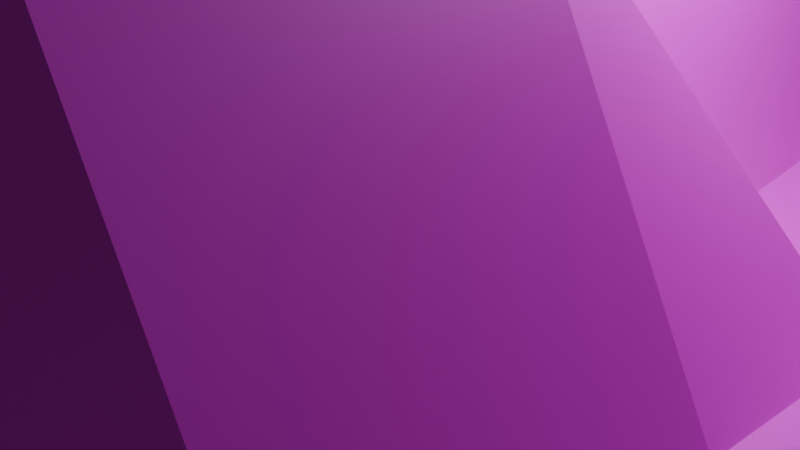 # Source: spaceship.blend  (saved by Blender 4.3.34; exported with 4.5.12 LTS)
import bpy
from mathutils import Matrix  # noqa: F401  (used for matrix-valued properties, if any)

bpy.ops.wm.read_factory_settings(use_empty=True)
scene = bpy.context.scene
scene.name = 'Scene'

# ---- collections
col_collection = bpy.data.collections.new('Collection'); scene.collection.children.link(col_collection)

# ---- images (referenced by path relative to the original .blend; pixels are not part of the script)
import os
ASSET_DIR = os.environ.get("B2B_ASSET_DIR", "")  # directory of the original .blend (textures are referenced by path, not embedded)
HERE = os.path.dirname(os.path.abspath(__file__))  # packed textures are extracted next to this script under _unpacked/

def load_image(name, relpath, width, height, colorspace="sRGB"):
    """Load a texture the original file referenced (path relative to the .blend, or extracted next to this script)."""
    p = next((c for c in (os.path.join(HERE, relpath), os.path.join(ASSET_DIR, relpath)) if relpath and os.path.exists(c)), "")
    if p:
        img = bpy.data.images.load(p, check_existing=True)
        img.name = name
    else:  # same state as the original file: an image datablock whose file is absent (Cycles renders it pink)
        img = bpy.data.images.new(name, width, height)
        img.source = "FILE"
        img.filepath = "//" + (relpath or name)
    img.colorspace_settings.name = colorspace
    return img
img_pixil_frame_0_png = load_image('pixil-frame-0.png', 'pixil-frame-0.png', 1024, 1024, 'sRGB')

# ---- materials (node trees are filled in below, after node groups)
mat_material_001 = bpy.data.materials.new('Material.001')

# ---- material node trees
mat_material_001.use_nodes = True; mat_material_001.node_tree.nodes.clear()
_N = mat_material_001.node_tree.nodes; _L = mat_material_001.node_tree.links
n0 = _N.new('ShaderNodeBsdfPrincipled'); n0.name = 'Principled BSDF'; n0.location = (10, 300)
n1 = _N.new('ShaderNodeOutputMaterial'); n1.name = 'Material Output'; n1.location = (300, 300)
n2 = _N.new('ShaderNodeTexImage'); n2.name = 'Image Texture'; n2.location = (-266, 114)
n2.image = img_pixil_frame_0_png
n2.interpolation = 'Closest'
_L.new(n0.outputs[0], n1.inputs[0])
_L.new(n2.outputs[0], n0.inputs[0])
n1.is_active_output = True

# ---- world
world_world = bpy.data.worlds.new('World'); scene.world = world_world
world_world.use_nodes = True; world_world.node_tree.nodes.clear()
_N = world_world.node_tree.nodes; _L = world_world.node_tree.links
n0 = _N.new('ShaderNodeOutputWorld'); n0.name = 'World Output'; n0.location = (300, 300)
n1 = _N.new('ShaderNodeBackground'); n1.name = 'Background'; n1.location = (10, 300)
n1.inputs[0].default_value = (0.05088, 0.05088, 0.05088, 1.0)
_L.new(n1.outputs[0], n0.inputs[0])
n0.is_active_output = True
world_world.color = (0.05088, 0.05088, 0.05088)
world_world.sun_shadow_jitter_overblur = 0.0

# ---- cameras
cam_camera = bpy.data.cameras.new('Camera')
cam_camera.clip_end = 100.0
cam_camera.ortho_scale = 7.314

# ---- lights
light_light = bpy.data.lights.new('Light', 'POINT')
light_light.energy = 1000.0
light_light.shadow_soft_size = 0.1

# ---- meshes
me_cube_001 = bpy.data.meshes.new('Cube.001')
me_cube_001.from_pydata([(4.744, 0.1045, 0.5879), (3.813, 0.1045, -2.201), (3.813, 8.606, -0.1058), (3.316, 8.606, 0.5879), (2.037, 0.1045, -2.201), (2.968, 0.1045, 0.5879), (2.037, 13.33, -0.1058), (1.541, 13.56, 0.5879), (0.0, 12.13, -0.1058), (0.0, 13.55, 1.368), (0.0, 0.1045, -2.201), (0.0, 0.1045, 3.286), (5.677, 0.1045, 0.5879), (5.677, 0.1045, -0.1058), (5.677, 6.635, 0.5879), (5.677, 6.635, -0.1058), (0.0, 16.15, 0.8345), (2.037, 14.35, 0.5879), (2.037, 14.35, -0.1058), (0.0, 14.94, -0.1058), (0.5454, -10.68, -0.6887), (5.305, -10.68, -0.6887), (0.5454, -10.68, 1.171), (5.305, -10.68, 1.171), (0.0, -10.68, -0.1058), (0.0, -10.68, 0.5879), (5.677, -10.68, 0.5879), (5.677, -10.68, -0.1058), (7.212, -9.024, 0.4814), (7.212, -1.551, 0.4814), (7.212, -1.551, 0.0006876), (7.212, -9.024, 0.0006876), (8.916, -6.181, 0.4088), (8.916, -0.3764, 0.4088), (8.916, -0.3764, 0.07328), (8.916, -6.181, 0.07328), (11.5, -2.669, 0.3696), (11.5, 1.328, 0.3696), (11.5, 1.328, 0.1125), (11.5, -2.669, 0.1125), (12.94, -4.455, 0.5669), (13.41, 14.16, 0.5669), (13.41, 14.16, -0.8455), (12.94, -4.455, -0.08477), (14.46, -4.455, 0.5669), (15.76, 14.16, 0.5669), (15.76, 14.16, -0.8455), (14.46, -4.455, -0.08477), (6.054, -5.287, 1.119), (5.117, -5.287, 1.297), (3.536, -5.287, 4.349), (2.037, -5.287, -2.201), (0.0, -5.287, -2.201), (5.677, -5.287, -0.933), (3.813, -5.287, -2.201), (0.0, -5.287, 5.62), (7.212, -4.79, 1.047), (7.212, -5.287, 0.0006876), (8.916, -2.984, 0.917), (8.916, -2.984, -0.7525), (11.5, -0.6705, 0.8787), (11.5, -0.6705, 0.1125), (12.94, -0.2632, 0.5669), (12.94, -0.2632, -0.08477), (15.76, -0.2632, 0.5669), (15.76, -0.2632, -0.08477), (4.979, -7.983, 0.5879), (2.999, -7.983, 0.5879), (1.195, -7.983, -2.201), (5.677, -7.983, -0.933), (0.0, -7.983, 0.5879), (7.212, -6.131, 0.0006876), (8.916, -4.288, -0.7525), (11.5, -1.67, 0.1125), (12.94, -0.2789, -0.08477), (14.46, -0.2789, -0.08477), (5.677, -7.983, 0.5879), (0.0, -7.983, -2.201), (3.88, -7.983, -2.201), (7.212, -6.131, 0.4814), (8.916, -4.288, 0.917), (11.5, -1.67, 0.8787), (12.94, -0.2789, 0.5669), (14.46, -0.2789, 0.5669), (6.054, -2.591, 1.119), (0.0, -2.591, -2.201), (3.813, -2.591, -2.201), (7.212, -2.922, 1.047), (8.916, -1.68, 0.917), (11.5, 0.3289, 0.8787), (13.23, 3.928, 0.5669), (15.76, 3.942, 0.5669), (5.117, -2.591, 1.297), (3.536, -2.591, 4.349), (2.037, -2.591, -2.201), (5.677, -2.591, -0.933), (0.0, -2.591, 5.331), (7.212, -3.419, 0.0006876), (8.916, -1.68, -0.7525), (11.5, 0.3289, 0.1125), (12.94, 1.093, -1.028), (15.76, 1.093, -1.028), (16.89, 9.337, 0.5669), (16.89, 9.337, -0.08477), (16.89, 3.557, 0.5669), (17.95, 1.093, -0.08477), (12.37, 20.74, 0.2877), (12.37, 20.74, 0.1944), (12.71, 20.74, 0.2877), (12.71, 20.74, 0.1944), (0.7646, -13.82, -0.6031), (5.086, -13.82, -0.6031), (0.7646, -13.82, 1.085), (5.086, -13.82, 1.085), (1.761, -15.56, -0.214), (4.09, -15.56, -0.214), (1.761, -15.56, 0.6961), (4.09, -15.56, 0.6961), (4.051, 8.825, -0.0172), (4.051, 8.825, 0.4993), (5.439, 8.825, 0.4993), (5.439, 8.825, -0.0172), (4.195, 8.9, 0.03629), (4.195, 8.9, 0.4458), (5.295, 8.9, 0.4458), (5.295, 8.9, 0.03629), (4.195, 10.57, 0.03629), (4.195, 10.57, 0.4458), (5.295, 10.57, 0.4458), (5.295, 10.57, 0.03629), (4.37, 10.67, 0.1017), (4.37, 10.67, 0.3804), (5.119, 10.67, 0.3804), (5.119, 10.67, 0.1017), (4.537, 11.85, 0.1636), (4.537, 11.85, 0.3185), (4.953, 11.85, 0.3185), (4.953, 11.85, 0.1636), (1.024, 13.57, 1.368), (1.024, 0.1045, -2.201), (1.024, 12.12, -0.1058), (2.451, 0.1045, 3.286), (1.024, 14.18, 0.8345), (1.024, 12.98, -0.1058), (0.274, -10.68, -0.3986), (0.274, -10.68, 0.8807), (2.451, -5.287, 5.066), (1.024, -5.287, -2.201), (1.361, -7.983, 0.5879), (0.5746, -7.983, -2.201), (1.024, -2.591, -2.201), (2.451, -2.591, 5.066), (13.32, 0.2761, 2.007), (15.42, 0.2761, 2.007), (13.54, 3.39, 2.007), (15.42, 3.401, 2.007), (13.78, 1.323, 2.732), (14.96, 1.323, 2.732), (13.54, 3.39, 2.732), (15.42, 3.401, 2.732), (13.92, 8.008, 2.165), (14.98, 8.014, 2.165), (13.92, 8.008, 2.574), (14.98, 8.014, 2.574), (14.21, 10.28, 2.28), (14.67, 10.28, 2.28), (14.21, 10.28, 2.459), (14.67, 10.28, 2.459), (14.29, 10.39, 2.312), (14.59, 10.39, 2.312), (14.29, 10.39, 2.427), (14.59, 10.39, 2.427), (14.28, 12.91, 2.312), (14.58, 12.91, 2.312), (14.28, 12.91, 2.427), (14.58, 12.91, 2.427), (2.342, -12.24, 0.01324), (3.508, -12.24, 0.01324), (2.342, -12.24, 0.4689), (3.508, -12.24, 0.4689)], [], [(15, 14, 12, 13), (138, 7, 17, 142), (7, 5, 0, 3), (4, 6, 2, 1), (140, 6, 4, 139), (149, 68, 20, 144), (138, 9, 11, 141), (6, 7, 3, 2), (66, 67, 22, 23), (3, 14, 120, 119), (76, 66, 23, 26), (1, 2, 15, 13), (3, 0, 12, 14), (143, 142, 17, 18), (140, 8, 19, 143), (8, 9, 16, 19), (7, 6, 18, 17), (22, 20, 110, 112), (144, 145, 25, 24), (23, 21, 27, 26), (78, 69, 27, 21), (148, 70, 25, 145), (68, 78, 21, 20), (76, 26, 28, 79), (70, 77, 24, 25), (79, 28, 32, 80), (13, 12, 29, 30), (95, 13, 30, 97), (26, 27, 31, 28), (98, 34, 38, 99), (97, 30, 34, 98), (30, 29, 33, 34), (28, 31, 35, 32), (36, 39, 43, 40), (34, 33, 37, 38), (32, 35, 39, 36), (80, 32, 36, 81), (100, 42, 46, 101), (81, 36, 40, 82), (99, 38, 42, 100), (38, 37, 41, 42), (75, 83, 44, 47), (41, 45, 108, 106), (40, 43, 47, 44), (82, 40, 44, 83), (62, 64, 153, 152), (101, 91, 64, 65), (73, 61, 63, 74), (89, 60, 62, 90), (74, 63, 65, 75), (88, 58, 60, 89), (71, 57, 59, 72), (72, 59, 61, 73), (69, 53, 57, 71), (87, 56, 58, 88), (96, 85, 52, 55), (84, 48, 56, 87), (94, 86, 54, 51), (151, 96, 55, 146), (86, 95, 53, 54), (84, 92, 49, 48), (92, 93, 50, 49), (150, 94, 51, 147), (27, 69, 71, 31), (35, 72, 73, 39), (31, 71, 72, 35), (43, 74, 75, 47), (39, 73, 74, 43), (62, 82, 83, 64), (65, 64, 83, 75), (60, 81, 82, 62), (58, 80, 81, 60), (56, 79, 80, 58), (55, 52, 77, 70), (48, 76, 79, 56), (51, 54, 78, 68), (146, 55, 70, 148), (54, 53, 69, 78), (48, 49, 66, 76), (49, 50, 67, 66), (147, 51, 68, 149), (139, 4, 94, 150), (0, 5, 93, 92), (12, 0, 92, 84), (1, 13, 95, 86), (141, 11, 96, 151), (4, 1, 86, 94), (12, 84, 87, 29), (11, 10, 85, 96), (29, 87, 88, 33), (33, 88, 89, 37), (37, 89, 90, 41), (91, 101, 105, 104), (41, 90, 91, 45), (61, 99, 100, 63), (63, 100, 101, 65), (57, 97, 98, 59), (59, 98, 99, 61), (53, 95, 97, 57), (103, 102, 104, 105), (45, 91, 104, 102), (101, 46, 103, 105), (46, 45, 102, 103), (107, 106, 108, 109), (42, 41, 106, 107), (46, 42, 107, 109), (45, 46, 109, 108), (111, 113, 117, 115), (23, 22, 112, 113), (21, 23, 113, 111), (20, 21, 111, 110), (114, 115, 177, 176), (110, 111, 115, 114), (112, 110, 114, 116), (113, 112, 116, 117), (121, 118, 122, 125), (2, 3, 119, 118), (15, 2, 118, 121), (14, 15, 121, 120), (123, 124, 128, 127), (120, 121, 125, 124), (119, 120, 124, 123), (118, 119, 123, 122), (129, 126, 130, 133), (122, 123, 127, 126), (125, 122, 126, 129), (124, 125, 129, 128), (132, 133, 137, 136), (128, 129, 133, 132), (127, 128, 132, 131), (126, 127, 131, 130), (134, 135, 136, 137), (131, 132, 136, 135), (130, 131, 135, 134), (133, 130, 134, 137), (5, 141, 151, 93), (10, 139, 150, 85), (52, 147, 149, 77), (50, 146, 148, 67), (85, 150, 147, 52), (93, 151, 146, 50), (67, 148, 145, 22), (20, 22, 145, 144), (6, 140, 143, 18), (19, 16, 142, 143), (7, 138, 141, 5), (77, 149, 144, 24), (8, 140, 139, 10), (9, 138, 142, 16), (154, 152, 156, 158), (91, 90, 154, 155), (90, 62, 152, 154), (64, 91, 155, 153), (158, 156, 157, 159), (153, 155, 159, 157), (152, 153, 157, 156), (154, 158, 162, 160), (163, 161, 165, 167), (158, 159, 163, 162), (155, 154, 160, 161), (159, 155, 161, 163), (164, 166, 170, 168), (162, 163, 167, 166), (160, 162, 166, 164), (161, 160, 164, 165), (168, 170, 174, 172), (165, 164, 168, 169), (167, 165, 169, 171), (166, 167, 171, 170), (173, 172, 174, 175), (169, 168, 172, 173), (171, 169, 173, 175), (170, 171, 175, 174), (178, 176, 177, 179), (116, 114, 176, 178), (117, 116, 178, 179), (115, 117, 179, 177)])
_uv = me_cube_001.uv_layers.new(name='UVMap')
_uv.uv.foreach_set('vector', [0.5, 0.5, 0.5, 0.5, 0.5, 0.5, 0.5, 0.5, 0.5, 0.5, 0.5, 0.5, 0.5, 0.5, 0.5, 0.5, 0.5, 0.5, 0.5, 0.5, 0.5, 0.5, 0.5, 0.5, 0.5, 0.5, 0.5, 0.5, 0.5, 0.5, 0.5, 0.5, 0.5, 0.5, 0.5, 0.5, 0.5, 0.5, 0.5, 0.5, 0.5, 0.5, 0.5, 0.5, 0.5, 0.5, 0.5, 0.5, 0.3365, 0.3053, 0.3365, 0.3053, 0.3365, 0.3053, 0.3365, 0.3053, 0.5, 0.5, 0.5, 0.5, 0.5, 0.5, 0.5, 0.5, 0.5, 0.5, 0.5, 0.5, 0.5, 0.5, 0.5, 0.5, 0.5, 0.5, 0.5, 0.5, 0.5, 0.5, 0.5, 0.5, 0.5, 0.5, 0.5, 0.5, 0.5, 0.5, 0.5, 0.5, 0.5, 0.5, 0.5, 0.5, 0.5, 0.5, 0.5, 0.5, 0.5, 0.5, 0.5, 0.5, 0.5, 0.5, 0.5, 0.5, 0.5, 0.5, 0.5, 0.5, 0.5, 0.5, 0.5, 0.5, 0.5, 0.5, 0.5, 0.5, 0.5, 0.5, 0.5, 0.5, 0.5, 0.5, 0.5, 0.5, 0.5, 0.5, 0.5, 0.5, 0.5, 0.5, 0.5, 0.5, 0.5, 0.5, 0.5, 0.5, 0.5, 0.5, 0.5, 0.5, 0.5, 0.5, 0.5, 0.5, 0.5, 0.5, 0.5, 0.5, 0.5, 0.5, 0.5, 0.5, 0.5, 0.5, 0.5, 0.5, 0.5, 0.5, 0.5, 0.5, 0.5, 0.5, 0.5, 0.5, 0.5, 0.5, 0.5, 0.5, 0.5, 0.5, 0.5, 0.5, 0.5, 0.5, 0.5, 0.5, 0.5, 0.5, 0.5, 0.5, 0.5, 0.5, 0.5, 0.5, 0.5, 0.5, 0.5, 0.5, 0.5, 0.5, 0.5, 0.5, 0.5, 0.5, 0.5, 0.5, 0.5, 0.5, 0.5, 0.5, 0.5, 0.5, 0.5, 0.5, 0.5, 0.5, 0.5, 0.5, 0.5, 0.5, 0.5, 0.5, 0.5, 0.5, 0.5, 0.5, 0.5, 0.5, 0.5, 0.5, 0.5, 0.5, 0.5, 0.5, 0.5, 0.5, 0.5, 0.5, 0.5, 0.5, 0.5, 0.5, 0.5, 0.5, 0.5, 0.5, 0.5, 0.5, 0.5, 0.5, 0.5, 0.5, 0.5, 0.5, 0.5, 0.5, 0.5, 0.5, 0.5, 0.5, 0.5, 0.5, 0.5, 0.5, 0.5, 0.5, 0.5, 0.5, 0.5, 0.5, 0.5, 0.5, 0.5, 0.5, 0.5, 0.5, 0.5, 0.5, 0.5, 0.5, 0.5, 0.5, 0.5, 0.5, 0.5, 0.5, 0.5, 0.5, 0.5, 0.5, 0.5, 0.5, 0.5, 0.5, 0.5, 0.5, 0.5, 0.5, 0.5, 0.5, 0.5, 0.5, 0.5, 0.5, 0.5, 0.5, 0.5, 0.5, 0.5, 0.5, 0.5, 0.5, 0.5, 0.5, 0.5, 0.5, 0.5, 0.5, 0.5, 0.5, 0.5, 0.5, 0.5, 0.5, 0.5, 0.5, 0.5, 0.5, 0.5, 0.5, 0.5, 0.5, 0.5, 0.5, 0.5, 0.5, 0.5, 0.5, 0.5, 0.5, 0.5, 0.5, 0.5, 0.5, 0.5, 0.5, 0.5, 0.5, 0.5, 0.5, 0.5, 0.5, 0.5, 0.5, 0.5, 0.5, 0.5, 0.5, 0.5, 0.5, 0.5, 0.5, 0.5, 0.5, 0.5, 0.5, 0.5, 0.5, 0.5, 0.5, 0.5, 0.5, 0.5, 0.5, 0.5, 0.5, 0.5, 0.5, 0.5, 0.5, 0.5, 0.5, 0.5, 0.5, 0.5, 0.5, 0.5, 0.5, 0.5, 0.5, 0.5, 0.5, 0.5, 0.5, 0.5, 0.5, 0.5, 0.5, 0.5, 0.5, 0.5, 0.5, 0.5, 0.5, 0.5, 0.5, 0.5, 0.5, 0.5, 0.5, 0.5, 0.5, 0.5, 0.5, 0.5, 0.5, 0.5, 0.5, 0.5, 0.5, 0.5, 0.5, 0.5, 0.5, 0.5, 0.5, 0.5, 0.5, 0.5, 0.5, 0.5, 0.5, 0.5, 0.5, 0.5, 0.5, 0.5, 0.5, 0.5, 0.5, 0.5, 0.5, 0.5, 0.5, 0.5, 0.5, 0.5, 0.5, 0.5, 0.5, 0.5, 0.5, 0.5, 0.5, 0.5, 0.5, 0.5, 0.5, 0.5, 0.5, 0.5, 0.5, 0.5, 0.5, 0.5, 0.5, 0.5, 0.5, 0.5, 0.5, 0.5, 0.5, 0.5, 0.5, 0.8192, 0.2236, 0.8192, 0.2236, 0.8192, 0.2236, 0.8192, 0.2236, 0.5, 0.5, 0.5, 0.5, 0.5, 0.5, 0.5, 0.5, 0.5, 0.5, 0.5, 0.5, 0.5, 0.5, 0.5, 0.5, 0.7725, 0.3287, 0.7725, 0.3287, 0.7725, 0.3287, 0.7725, 0.3287, 0.5, 0.5, 0.5, 0.5, 0.5, 0.5, 0.5, 0.5, 0.5, 0.5, 0.5, 0.5, 0.5, 0.5, 0.5, 0.5, 0.5, 0.5, 0.5, 0.5, 0.5, 0.5, 0.5, 0.5, 0.5, 0.5, 0.5, 0.5, 0.5, 0.5, 0.5, 0.5, 0.5, 0.5, 0.5, 0.5, 0.5, 0.5, 0.5, 0.5, 0.5, 0.5, 0.5, 0.5, 0.5, 0.5, 0.5, 0.5, 0.5, 0.5, 0.5, 0.5, 0.5, 0.5, 0.5, 0.5, 0.5, 0.5, 0.5, 0.5, 0.5, 0.5, 0.5, 0.5, 0.5, 0.5, 0.5, 0.5, 0.5, 0.5, 0.5, 0.5, 0.5, 0.5, 0.5, 0.5, 0.5, 0.5, 0.5, 0.5, 0.5, 0.5, 0.5, 0.5, 0.5, 0.5, 0.5, 0.5, 0.5, 0.5, 0.5, 0.5, 0.5, 0.5, 0.5, 0.5, 0.5, 0.5, 0.5, 0.5, 0.5, 0.5, 0.5, 0.5, 0.5, 0.5, 0.5, 0.5, 0.5, 0.5, 0.5, 0.5, 0.8192, 0.2236, 0.8192, 0.2236, 0.8192, 0.2236, 0.8192, 0.2236, 0.5, 0.5, 0.5, 0.5, 0.5, 0.5, 0.5, 0.5, 0.5, 0.5, 0.5, 0.5, 0.5, 0.5, 0.5, 0.5, 0.7725, 0.3287, 0.7725, 0.3287, 0.7725, 0.3287, 0.7725, 0.3287, 0.5, 0.5, 0.5, 0.5, 0.5, 0.5, 0.5, 0.5, 0.5, 0.5, 0.5, 0.5, 0.5, 0.5, 0.5, 0.5, 0.7725, 0.3287, 0.7725, 0.3287, 0.7725, 0.3287, 0.7725, 0.3287, 0.5, 0.5, 0.5, 0.5, 0.5, 0.5, 0.5, 0.5, 0.5, 0.5, 0.5, 0.5, 0.5, 0.5, 0.5, 0.5, 0.8192, 0.2236, 0.8192, 0.2236, 0.8192, 0.2236, 0.8192, 0.2236, 0.5, 0.5, 0.5, 0.5, 0.5, 0.5, 0.5, 0.5, 0.5, 0.5, 0.5, 0.5, 0.5, 0.5, 0.5, 0.5, 0.5, 0.5, 0.5, 0.5, 0.5, 0.5, 0.5, 0.5, 0.5, 0.5, 0.5, 0.5, 0.5, 0.5, 0.5, 0.5, 0.5, 0.5, 0.5, 0.5, 0.5, 0.5, 0.5, 0.5, 0.5, 0.5, 0.5, 0.5, 0.5, 0.5, 0.5, 0.5, 0.5, 0.5, 0.5, 0.5, 0.5, 0.5, 0.5, 0.5, 0.5, 0.5, 0.5, 0.5, 0.5, 0.5, 0.5, 0.5, 0.5, 0.5, 0.5, 0.5, 0.5, 0.5, 0.5, 0.5, 0.5, 0.5, 0.5, 0.5, 0.5, 0.5, 0.5, 0.5, 0.5, 0.5, 0.5, 0.5, 0.5, 0.5, 0.5, 0.5, 0.5, 0.5, 0.5, 0.5, 0.5, 0.5, 0.5, 0.5, 0.5, 0.5, 0.5, 0.5, 0.5, 0.5, 0.5, 0.5, 0.5, 0.5, 0.5, 0.5, 0.5, 0.5, 0.5, 0.5, 0.5, 0.5, 0.5, 0.5, 0.5, 0.5, 0.5, 0.5, 0.5, 0.5, 0.5, 0.5, 0.5, 0.5, 0.5, 0.5, 0.5, 0.5, 0.5, 0.5, 0.5, 0.5, 0.5, 0.5, 0.5, 0.5, 0.5, 0.5, 0.5, 0.5, 0.5, 0.5, 0.5, 0.5, 0.5, 0.5, 0.5, 0.5, 0.5, 0.5, 0.5, 0.5, 0.5, 0.5, 0.5, 0.5, 0.5, 0.5, 0.5, 0.5, 0.5, 0.5, 0.5, 0.5, 0.5, 0.5, 0.5, 0.5, 0.5, 0.5, 0.5, 0.5, 0.5, 0.5, 0.5, 0.5, 0.5, 0.5, 0.5, 0.5, 0.5, 0.5, 0.5, 0.5, 0.5, 0.5, 0.5, 0.5, 0.5, 0.5, 0.5, 0.5, 0.5, 0.5, 0.5, 0.5, 0.5, 0.5, 0.5, 0.5, 0.5, 0.5, 0.5, 0.5, 0.5, 0.5, 0.5, 0.5, 0.5, 0.5, 0.5, 0.5, 0.5, 0.5, 0.5, 0.5, 0.5, 0.5, 0.5, 0.5, 0.5, 0.5, 0.5, 0.5, 0.5, 0.5, 0.5, 0.5, 0.5, 0.5, 0.5, 0.5, 0.5, 0.5, 0.5, 0.5, 0.5, 0.5, 0.5, 0.5, 0.5, 0.5, 0.5, 0.5, 0.5, 0.5, 0.5, 0.5, 0.5, 0.5, 0.5, 0.5, 0.5, 0.5, 0.5, 0.5, 0.5, 0.5, 0.5, 0.5, 0.5, 0.5, 0.5, 0.5, 0.5, 0.5, 0.5, 0.5, 0.5, 0.5, 0.5, 0.5, 0.5, 0.5, 0.5, 0.5, 0.5, 0.5, 0.5, 0.5, 0.5, 0.5, 0.5, 0.5, 0.5, 0.5, 0.5, 0.5, 0.5, 0.5, 0.5, 0.5, 0.5, 0.5, 0.5, 0.5, 0.5, 0.5, 0.5, 0.5, 0.5, 0.5, 0.5, 0.5, 0.5, 0.5, 0.5, 0.5, 0.5, 0.5, 0.5, 0.5, 0.5, 0.5, 0.5, 0.5, 0.5, 0.5, 0.5, 0.5, 0.5, 0.5, 0.5, 0.5, 0.5, 0.5, 0.5, 0.5, 0.5, 0.5, 0.5, 0.5, 0.5, 0.5, 0.5, 0.5, 0.5, 0.5, 0.5, 0.5, 0.5, 0.5, 0.5, 0.5, 0.5, 0.5, 0.5, 0.5, 0.5, 0.5, 0.5, 0.5, 0.5, 0.5, 0.5, 0.5, 0.5, 0.5, 0.5, 0.5, 0.5, 0.5, 0.5, 0.5, 0.5, 0.5, 0.5, 0.5, 0.5, 0.5, 0.5, 0.5, 0.5, 0.5, 0.5, 0.5, 0.5, 0.5, 0.5, 0.5, 0.5, 0.5, 0.5, 0.5, 0.5, 0.5, 0.5, 0.5, 0.5, 0.5, 0.792, 0.2859, 0.792, 0.2859, 0.792, 0.2859, 0.792, 0.2859, 0.5, 0.5, 0.5, 0.5, 0.5, 0.5, 0.5, 0.5, 0.5, 0.5, 0.5, 0.5, 0.5, 0.5, 0.5, 0.5, 0.8192, 0.2236, 0.8192, 0.2236, 0.8192, 0.2236, 0.8192, 0.2236, 0.5, 0.5, 0.5, 0.5, 0.5, 0.5, 0.5, 0.5, 0.8192, 0.2236, 0.8192, 0.2236, 0.8192, 0.2236, 0.8192, 0.2236, 0.5, 0.5, 0.5, 0.5, 0.5, 0.5, 0.5, 0.5, 0.5, 0.5, 0.5, 0.5, 0.5, 0.5, 0.5, 0.5, 0.5, 0.5, 0.5, 0.5, 0.5, 0.5, 0.5, 0.5, 0.5, 0.5, 0.5, 0.5, 0.5, 0.5, 0.5, 0.5, 0.5, 0.5, 0.5, 0.5, 0.5, 0.5, 0.5, 0.5, 0.5, 0.5, 0.5, 0.5, 0.5, 0.5, 0.5, 0.5, 0.5, 0.5, 0.5, 0.5, 0.5, 0.5, 0.5, 0.5, 0.5, 0.5, 0.5, 0.5, 0.5, 0.5, 0.5, 0.5, 0.7414, 0.3014, 0.7414, 0.3014, 0.7414, 0.3014, 0.7414, 0.3014, 0.5, 0.5, 0.5, 0.5, 0.5, 0.5, 0.5, 0.5, 0.5, 0.5, 0.5, 0.5, 0.5, 0.5, 0.5, 0.5, 0.5, 0.5, 0.5, 0.5, 0.5, 0.5, 0.5, 0.5, 0.3871, 0.6363, 0.3871, 0.6363, 0.3871, 0.6363, 0.3871, 0.6363, 0.7414, 0.3014, 0.7414, 0.3014, 0.7414, 0.3014, 0.7414, 0.3014, 0.683, 0.2664, 0.683, 0.2664, 0.683, 0.2664, 0.683, 0.2664, 0.7414, 0.3014, 0.7414, 0.3014, 0.7414, 0.3014, 0.7414, 0.3014, 0.6752, 0.3521, 0.6752, 0.3521, 0.6752, 0.3521, 0.6752, 0.3521, 0.3871, 0.6363, 0.3871, 0.6363, 0.3871, 0.6363, 0.3871, 0.6363, 0.5, 0.5, 0.5, 0.5, 0.5, 0.5, 0.5, 0.5, 0.7414, 0.3014, 0.7414, 0.3014, 0.7414, 0.3014, 0.7414, 0.3014, 0.5, 0.5, 0.5, 0.5, 0.5, 0.5, 0.5, 0.5, 0.3209, 0.6869, 0.3209, 0.6869, 0.3209, 0.6869, 0.3209, 0.6869, 0.6752, 0.3521, 0.6752, 0.3521, 0.6752, 0.3521, 0.6752, 0.3521, 0.3209, 0.6869, 0.3209, 0.6869, 0.3209, 0.6869, 0.3209, 0.6869, 0.5, 0.5, 0.5, 0.5, 0.5, 0.5, 0.5, 0.5, 0.5, 0.5, 0.5, 0.5, 0.5, 0.5, 0.5, 0.5, 0.5, 0.5, 0.5, 0.5, 0.5, 0.5, 0.5, 0.5, 0.5, 0.5, 0.5, 0.5, 0.5, 0.5, 0.5, 0.5, 0.5, 0.5, 0.5, 0.5, 0.5, 0.5, 0.5, 0.5, 0.5, 0.5, 0.5, 0.5, 0.5, 0.5, 0.5, 0.5, 0.5, 0.5, 0.5, 0.5, 0.5, 0.5, 0.5, 0.5, 0.5, 0.5, 0.5, 0.5, 0.5, 0.5, 0.5, 0.5, 0.5, 0.5, 0.5, 0.5, 0.5, 0.5, 0.5, 0.5, 0.5, 0.5, 0.5, 0.5, 0.5, 0.5, 0.5, 0.5, 0.5, 0.5, 0.5, 0.5, 0.5, 0.5, 0.5, 0.5, 0.5, 0.5, 0.5, 0.5, 0.5, 0.5, 0.5, 0.5])
_ca = me_cube_001.color_attributes.new('Color', 'FLOAT_COLOR', 'POINT')
_ca.data.foreach_set('color', [0.0, 0.0, 0.0, 1.0, 0.0, 0.0, 0.0, 1.0, 0.0, 0.0, 0.0, 1.0, 0.0, 0.0, 0.0, 1.0, 0.0, 0.0, 0.0, 1.0, 0.0, 0.0, 0.0, 1.0, 0.0, 0.0, 0.0, 1.0, 0.0, 0.0, 0.0, 1.0, 0.0, 0.0, 0.0, 1.0, 0.0, 0.0, 0.0, 1.0, 0.0, 0.0, 0.0, 1.0, 0.0, 0.0, 0.0, 1.0, 0.0, 0.0, 0.0, 1.0, 0.0, 0.0, 0.0, 1.0, 0.0, 0.0, 0.0, 1.0, 0.0, 0.0, 0.0, 1.0, 0.0, 0.0, 0.0, 1.0, 0.0, 0.0, 0.0, 1.0, 0.0, 0.0, 0.0, 1.0, 0.0, 0.0, 0.0, 1.0, 0.0, 0.0, 0.0, 1.0, 0.0, 0.0, 0.0, 1.0, 0.0, 0.0, 0.0, 1.0, 0.0, 0.0, 0.0, 1.0, 0.0, 0.0, 0.0, 1.0, 0.0, 0.0, 0.0, 1.0, 0.0, 0.0, 0.0, 1.0, 0.0, 0.0, 0.0, 1.0, 0.0, 0.0, 0.0, 1.0, 0.0, 0.0, 0.0, 1.0, 0.0, 0.0, 0.0, 1.0, 0.0, 0.0, 0.0, 1.0, 0.0, 0.0, 0.0, 1.0, 0.0, 0.0, 0.0, 1.0, 0.0, 0.0, 0.0, 1.0, 0.0, 0.0, 0.0, 1.0, 0.0, 0.0, 0.0, 1.0, 0.0, 0.0, 0.0, 1.0, 0.0, 0.0, 0.0, 1.0, 0.0, 0.0, 0.0, 1.0, 0.0, 0.0, 0.0, 1.0, 0.0, 0.0, 0.0, 1.0, 0.0, 0.0, 0.0, 1.0, 0.0, 0.0, 0.0, 1.0, 0.0, 0.0, 0.0, 1.0, 0.0, 0.0, 0.0, 1.0, 0.0, 0.0, 0.0, 1.0, 0.0, 0.0, 0.0, 1.0, 0.0, 0.0, 0.0, 1.0, 0.0, 0.0, 0.0, 1.0, 0.0, 0.0, 0.0, 1.0, 0.0, 0.0, 0.0, 1.0, 0.0, 0.0, 0.0, 1.0, 0.0, 0.0, 0.0, 1.0, 0.0, 0.0, 0.0, 1.0, 0.0, 0.0, 0.0, 1.0, 0.0, 0.0, 0.0, 1.0, 0.0, 0.0, 0.0, 1.0, 0.0, 0.0, 0.0, 1.0, 0.0, 0.0, 0.0, 1.0, 0.0, 0.0, 0.0, 1.0, 0.0, 0.0, 0.0, 1.0, 0.0, 0.0, 0.0, 1.0, 0.0, 0.0, 0.0, 1.0, 0.0, 0.0, 0.0, 1.0, 0.0, 0.0, 0.0, 1.0, 0.0, 0.0, 0.0, 1.0, 0.0, 0.0, 0.0, 1.0, 0.0, 0.0, 0.0, 1.0, 0.0, 0.0, 0.0, 1.0, 0.0, 0.0, 0.0, 1.0, 0.0, 0.0, 0.0, 1.0, 0.0, 0.0, 0.0, 1.0, 0.0, 0.0, 0.0, 1.0, 0.0, 0.0, 0.0, 1.0, 0.0, 0.0, 0.0, 1.0, 0.0, 0.0, 0.0, 1.0, 0.0, 0.0, 0.0, 1.0, 0.0, 0.0, 0.0, 1.0, 0.0, 0.0, 0.0, 1.0, 0.0, 0.0, 0.0, 1.0, 0.0, 0.0, 0.0, 1.0, 0.0, 0.0, 0.0, 1.0, 0.0, 0.0, 0.0, 1.0, 0.0, 0.0, 0.0, 1.0, 0.0, 0.0, 0.0, 1.0, 0.0, 0.0, 0.0, 1.0, 0.0, 0.0, 0.0, 1.0, 0.0, 0.0, 0.0, 1.0, 0.0, 0.0, 0.0, 1.0, 0.0, 0.0, 0.0, 1.0, 0.0, 0.0, 0.0, 1.0, 0.0, 0.0, 0.0, 1.0, 0.0, 0.0, 0.0, 1.0, 0.0, 0.0, 0.0, 1.0, 0.0, 0.0, 0.0, 1.0, 0.0, 0.0, 0.0, 1.0, 0.0, 0.0, 0.0, 1.0, 0.0, 0.0, 0.0, 1.0, 0.0, 0.0, 0.0, 1.0, 0.0, 0.0, 0.0, 1.0, 0.0, 0.0, 0.0, 1.0, 0.0, 0.0, 0.0, 1.0, 0.0, 0.0, 0.0, 1.0, 0.0, 0.0, 0.0, 1.0, 0.0, 0.0, 0.0, 1.0, 0.0, 0.0, 0.0, 1.0, 0.0, 0.0, 0.0, 1.0, 0.0, 0.0, 0.0, 1.0, 0.0, 0.0, 0.0, 1.0, 0.0, 0.0, 0.0, 1.0, 0.0, 0.0, 0.0, 1.0, 0.0, 0.0, 0.0, 1.0, 0.0, 0.0, 0.0, 1.0, 0.0, 0.0, 0.0, 1.0, 0.0, 0.0, 0.0, 1.0, 0.0, 0.0, 0.0, 1.0, 0.0, 0.0, 0.0, 1.0, 0.0, 0.0, 0.0, 1.0, 0.0, 0.0, 0.0, 1.0, 0.0, 0.0, 0.0, 1.0, 0.0, 0.0, 0.0, 1.0, 0.0, 0.0, 0.0, 1.0, 0.0, 0.0, 0.0, 1.0, 0.0, 0.0, 0.0, 1.0, 0.0, 0.0, 0.0, 1.0, 0.0, 0.0, 0.0, 1.0, 0.0, 0.0, 0.0, 1.0, 0.0, 0.0, 0.0, 1.0, 0.0, 0.0, 0.0, 1.0, 0.0, 0.0, 0.0, 1.0, 0.0, 0.0, 0.0, 1.0, 0.0, 0.0, 0.0, 1.0, 0.0, 0.0, 0.0, 1.0, 0.0, 0.0, 0.0, 1.0, 0.0, 0.0, 0.0, 1.0, 0.0, 0.0, 0.0, 1.0, 0.0, 0.0, 0.0, 1.0, 0.0, 0.0, 0.0, 1.0, 0.0, 0.0, 0.0, 1.0, 0.0, 0.0, 0.0, 1.0, 0.0, 0.0, 0.0, 1.0, 0.0, 0.0, 0.0, 1.0, 0.0, 0.0, 0.0, 1.0, 0.0, 0.0, 0.0, 1.0, 0.0, 0.0, 0.0, 1.0, 0.0, 0.0, 0.0, 1.0, 0.0, 0.0, 0.0, 1.0, 0.0, 0.0, 0.0, 1.0, 0.0, 0.0, 0.0, 1.0, 0.0, 0.0, 0.0, 1.0, 0.0, 0.0, 0.0, 1.0, 0.0, 0.0, 0.0, 1.0, 0.0, 0.0, 0.0, 1.0, 0.0, 0.0, 0.0, 1.0, 0.0, 0.0, 0.0, 1.0, 0.0, 0.0, 0.0, 1.0, 0.0, 0.0, 0.0, 1.0, 0.0, 0.0, 0.0, 1.0, 0.0, 0.0, 0.0, 1.0, 0.0, 0.0, 0.0, 1.0, 0.0, 0.0, 0.0, 1.0, 0.0, 0.0, 0.0, 1.0, 0.0, 0.0, 0.0, 1.0, 0.0, 0.0, 0.0, 1.0, 0.0, 0.0, 0.0, 1.0, 0.0, 0.0, 0.0, 1.0, 0.0, 0.0, 0.0, 1.0, 0.0, 0.0, 0.0, 1.0, 0.0, 0.0, 0.0, 1.0, 0.0, 0.0, 0.0, 1.0, 0.0, 0.0, 0.0, 1.0, 0.0, 0.0, 0.0, 1.0, 0.0, 0.0, 0.0, 1.0, 0.0, 0.0, 0.0, 1.0, 0.0, 0.0, 0.0, 1.0, 0.0, 0.0, 0.0, 1.0, 0.0, 0.0, 0.0, 1.0, 0.0, 0.0, 0.0, 1.0, 0.0, 0.0, 0.0, 1.0])
me_cube_001.materials.append(mat_material_001)
me_cube_001.update()

# ---- objects
ob_light = bpy.data.objects.new('Light', light_light)
ob_camera = bpy.data.objects.new('Camera', cam_camera)
ob_empty = bpy.data.objects.new('Empty', None)
ob_cube = bpy.data.objects.new('Cube', me_cube_001)

# ---- transforms, parenting, visibility, modifiers, constraints
ob_light.location = (4.076, 1.005, 5.904)
ob_light.rotation_euler = (0.6503, 0.05522, 1.866)
ob_light.lock_rotations_4d = False
ob_light.empty_display_type = 'ARROWS'
ob_light.color = (0.0, 0.0, 0.0, 0.0)
ob_light.lineart.crease_threshold = 0.0
ob_camera.location = (7.359, -6.926, 4.958)
ob_camera.rotation_euler = (1.109, 0.0, 0.8149)
ob_camera.lock_rotations_4d = False
ob_camera.empty_display_type = 'ARROWS'
ob_camera.color = (0.0, 0.0, 0.0, 0.0)
ob_camera.display_type = 'WIRE'
ob_camera.lineart.crease_threshold = 0.0
ob_empty.location = (-0.1312, 2.291, 3.525)
ob_empty.scale = (12.89, 12.89, 12.89)
ob_empty.empty_display_type = 'IMAGE'
ob_empty.empty_display_size = 5.0
ob_empty.empty_image_depth = 'BACK'
ob_empty.show_empty_image_perspective = False
ob_empty.empty_image_side = 'FRONT'
ob_cube.location = (0.0, 0.0, 0.0)
_m = ob_cube.modifiers.new('Mirror', 'MIRROR')

# ---- collection membership
col_collection.objects.link(ob_light)
col_collection.objects.link(ob_camera)
col_collection.objects.link(ob_empty)
col_collection.objects.link(ob_cube)

# ---- scene / render settings (as saved in the file)
scene.camera = ob_camera
scene.frame_start = 1; scene.frame_end = 250; scene.frame_set(1)
scene.render.engine = 'BLENDER_EEVEE_NEXT'
bpy.context.view_layer.update()
